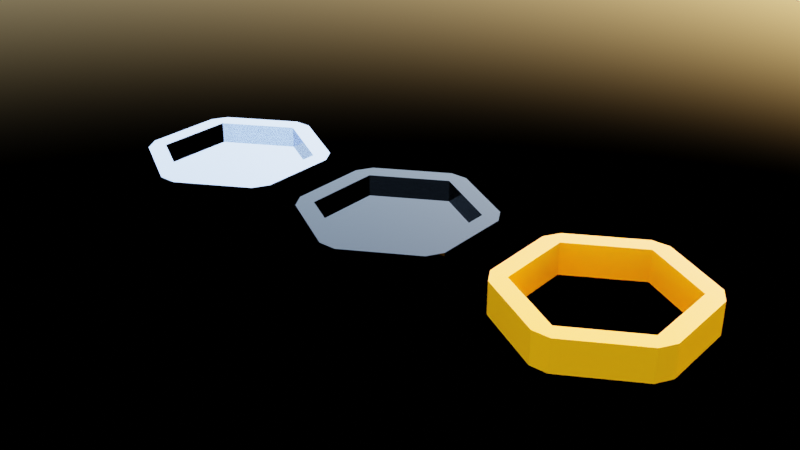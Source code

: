 # Source: wfc3d_honeycomb.blend  (saved by Blender 5.0.119; exported with 4.5.12 LTS)
import bpy
from mathutils import Matrix  # noqa: F401  (used for matrix-valued properties, if any)

bpy.ops.wm.read_factory_settings(use_empty=True)
scene = bpy.context.scene
scene.name = 'Scene'

# ---- collections
col_collection = bpy.data.collections.new('Collection'); scene.collection.children.link(col_collection)

# ---- materials (node trees are filled in below, after node groups)
mat_honey = bpy.data.materials.new('Honey')
mat_honey.use_backface_culling_lightprobe_volume = False
mat_black = bpy.data.materials.new('Black')
mat_black.use_backface_culling_lightprobe_volume = False
mat_silver = bpy.data.materials.new('Silver')
mat_silver.use_backface_culling_lightprobe_volume = False

# ---- material node trees
mat_honey.use_nodes = True; mat_honey.node_tree.nodes.clear()
_N = mat_honey.node_tree.nodes; _L = mat_honey.node_tree.links
n0 = _N.new('ShaderNodeBsdfPrincipled'); n0.name = 'Principled BSDF'; n0.location = (-200, 100)
n0.inputs[0].default_value = (0.6514, 0.2016, 0.002125, 1.0)
n0.inputs[2].default_value = 0.0
n1 = _N.new('ShaderNodeOutputMaterial'); n1.name = 'Material Output'; n1.location = (200, 100)
_L.new(n0.outputs[0], n1.inputs[0])
n1.is_active_output = True
mat_black.use_nodes = True; mat_black.node_tree.nodes.clear()
_N = mat_black.node_tree.nodes; _L = mat_black.node_tree.links
n0 = _N.new('ShaderNodeBsdfPrincipled'); n0.name = 'Principled BSDF'; n0.location = (-200, 100)
n0.inputs[0].default_value = (0.0, 0.0, 0.0, 1.0)
n0.inputs[2].default_value = 0.0
n1 = _N.new('ShaderNodeOutputMaterial'); n1.name = 'Material Output'; n1.location = (200, 100)
_L.new(n0.outputs[0], n1.inputs[0])
n1.is_active_output = True
mat_silver.use_nodes = True; mat_silver.node_tree.nodes.clear()
_N = mat_silver.node_tree.nodes; _L = mat_silver.node_tree.links
n0 = _N.new('ShaderNodeBsdfPrincipled'); n0.name = 'Principled BSDF'; n0.location = (-200, 100)
n0.inputs[0].default_value = (0.7913, 0.807, 0.956, 1.0)
n0.inputs[1].default_value = 1.0
n0.inputs[2].default_value = 0.0
n1 = _N.new('ShaderNodeOutputMaterial'); n1.name = 'Material Output'; n1.location = (200, 100)
_L.new(n0.outputs[0], n1.inputs[0])
n1.is_active_output = True

# ---- world
world_world = bpy.data.worlds.new('World'); scene.world = world_world
world_world.use_nodes = True; world_world.node_tree.nodes.clear()
_N = world_world.node_tree.nodes; _L = world_world.node_tree.links
n0 = _N.new('ShaderNodeOutputWorld'); n0.name = 'World Output'; n0.location = (200, 100)
n1 = _N.new('ShaderNodeBackground'); n1.name = 'Background'; n1.location = (-200, 100)
n2 = _N.new('ShaderNodeTexSky'); n2.name = 'Sky Texture'; n2.location = (-400, 73)
_L.new(n1.outputs[0], n0.inputs[0])
_L.new(n2.outputs[0], n1.inputs[0])
n0.is_active_output = True
world_world.color = (0.05088, 0.05088, 0.05088)
world_world.sun_shadow_jitter_overblur = 0.0

# ---- meshes
me_honeycomb = bpy.data.meshes.new('HoneyComb')
me_honeycomb.from_pydata([(-0.05, -0.5289, 0.0), (-0.433, -0.3077, 0.0), (0.433, -0.3077, 0.0), (0.05, -0.5289, 0.0), (-0.483, 0.2211, 0.0), (-0.483, -0.2211, 0.0), (0.383, 0.2211, 0.0), (2.708e-17, 0.4423, 0.0), (-0.383, 0.2211, 0.0), (-0.383, -0.2211, 0.0), (-8.124e-17, -0.4423, 0.0), (0.383, -0.2211, 0.0), (0.483, 0.2211, 0.0), (0.483, -0.2211, 0.0), (-0.433, 0.3077, 0.0), (-0.05, 0.5289, 0.0), (0.05, 0.5289, 0.0), (0.433, 0.3077, 0.0), (-0.05, -0.5289, 0.1791), (-0.433, -0.3077, 0.1791), (0.433, -0.3077, 0.1791), (0.05, -0.5289, 0.1791), (-0.483, 0.2211, 0.1791), (-0.483, -0.2211, 0.1791), (0.383, 0.2211, 0.1791), (2.708e-17, 0.4423, 0.1791), (-0.383, 0.2211, 0.1791), (-0.383, -0.2211, 0.1791), (-8.124e-17, -0.4423, 0.1791), (0.383, -0.2211, 0.1791), (0.483, 0.2211, 0.1791), (0.483, -0.2211, 0.1791), (-0.433, 0.3077, 0.1791), (-0.05, 0.5289, 0.1791), (0.05, 0.5289, 0.1791), (0.433, 0.3077, 0.1791)], [], [(2, 3, 10, 11), (3, 0, 10), (16, 7, 15), (16, 17, 6, 7), (7, 8, 14, 15), (8, 4, 14), (8, 9, 5, 4), (9, 1, 5), (9, 10, 0, 1), (12, 6, 17), (12, 13, 11, 6), (13, 2, 11), (20, 29, 28, 21), (21, 28, 18), (34, 33, 25), (34, 25, 24, 35), (25, 33, 32, 26), (26, 32, 22), (26, 22, 23, 27), (27, 23, 19), (27, 19, 18, 28), (30, 35, 24), (30, 24, 29, 31), (31, 29, 20), (2, 13, 31, 20), (16, 15, 33, 34), (10, 9, 27, 28), (3, 2, 20, 21), (1, 0, 18, 19), (14, 4, 22, 32), (17, 16, 34, 35), (11, 10, 28, 29), (9, 8, 26, 27), (7, 6, 24, 25), (12, 17, 35, 30), (4, 5, 23, 22), (13, 12, 30, 31), (0, 3, 21, 18), (8, 7, 25, 26), (6, 11, 29, 24), (15, 14, 32, 33), (5, 1, 19, 23)])
me_honeycomb.materials.append(mat_honey)
me_honeycomb.update()
me_honeycomb_001 = bpy.data.meshes.new('HoneyComb.001')
me_honeycomb_001.from_pydata([(-0.05, -0.5289, 0.0), (-0.433, -0.3077, 0.0), (0.433, -0.3077, 0.0), (0.05, -0.5289, 0.0), (-0.483, 0.2211, 0.0), (-0.483, -0.2211, 0.0), (0.383, 0.2211, 0.0), (2.708e-17, 0.4423, 0.0), (-0.383, 0.2211, 0.0), (-0.383, -0.2211, 0.0), (-8.124e-17, -0.4423, 0.0), (0.383, -0.2211, 0.0), (0.483, 0.2211, 0.0), (0.483, -0.2211, 0.0), (-0.433, 0.3077, 0.0), (-0.05, 0.5289, 0.0), (0.05, 0.5289, 0.0), (0.433, 0.3077, 0.0), (-0.05, -0.5289, 0.1791), (-0.433, -0.3077, 0.1791), (0.433, -0.3077, 0.1791), (0.05, -0.5289, 0.1791), (-0.483, 0.2211, 0.1791), (-0.483, -0.2211, 0.1791), (0.383, 0.2211, 0.1791), (2.708e-17, 0.4423, 0.1791), (-0.383, 0.2211, 0.1791), (-0.383, -0.2211, 0.1791), (-8.124e-17, -0.4423, 0.1791), (0.383, -0.2211, 0.1791), (0.483, 0.2211, 0.1791), (0.483, -0.2211, 0.1791), (-0.433, 0.3077, 0.1791), (-0.05, 0.5289, 0.1791), (0.05, 0.5289, 0.1791), (0.433, 0.3077, 0.1791), (-8.124e-17, -0.4423, 0.1171), (0.383, -0.2211, 0.1171), (0.383, 0.2211, 0.1171), (2.708e-17, 0.4423, 0.1171), (-0.383, 0.2211, 0.1171), (-0.383, -0.2211, 0.1171)], [], [(2, 3, 10, 11), (3, 0, 10), (16, 7, 15), (16, 17, 6, 7), (7, 8, 14, 15), (8, 4, 14), (8, 9, 5, 4), (9, 1, 5), (9, 10, 0, 1), (12, 6, 17), (12, 13, 11, 6), (13, 2, 11), (20, 29, 28, 21), (21, 28, 18), (34, 33, 25), (34, 25, 24, 35), (25, 33, 32, 26), (26, 32, 22), (26, 22, 23, 27), (27, 23, 19), (27, 19, 18, 28), (30, 35, 24), (30, 24, 29, 31), (31, 29, 20), (2, 13, 31, 20), (16, 15, 33, 34), (10, 9, 27, 28), (3, 2, 20, 21), (1, 0, 18, 19), (14, 4, 22, 32), (17, 16, 34, 35), (11, 10, 28, 29), (9, 8, 26, 27), (7, 6, 24, 25), (12, 17, 35, 30), (4, 5, 23, 22), (13, 12, 30, 31), (0, 3, 21, 18), (8, 7, 25, 26), (6, 11, 29, 24), (15, 14, 32, 33), (5, 1, 19, 23), (28, 27, 41, 36), (36, 41, 40, 39, 38, 37), (24, 29, 37, 38), (26, 25, 39, 40), (25, 24, 38, 39), (27, 26, 40, 41), (29, 28, 36, 37)])
me_honeycomb_001.materials.append(mat_black)
me_honeycomb_001.update()
me_honeycomb_002 = bpy.data.meshes.new('HoneyComb.002')
me_honeycomb_002.from_pydata([(-0.05, -0.5289, 0.0), (-0.433, -0.3077, 0.0), (0.433, -0.3077, 0.0), (0.05, -0.5289, 0.0), (-0.483, 0.2211, 0.0), (-0.483, -0.2211, 0.0), (0.383, 0.2211, 0.0), (2.708e-17, 0.4423, 0.0), (-0.383, 0.2211, 0.0), (-0.383, -0.2211, 0.0), (-8.124e-17, -0.4423, 0.0), (0.383, -0.2211, 0.0), (0.483, 0.2211, 0.0), (0.483, -0.2211, 0.0), (-0.433, 0.3077, 0.0), (-0.05, 0.5289, 0.0), (0.05, 0.5289, 0.0), (0.433, 0.3077, 0.0), (-0.05, -0.5289, 0.1791), (-0.433, -0.3077, 0.1791), (0.433, -0.3077, 0.1791), (0.05, -0.5289, 0.1791), (-0.483, 0.2211, 0.1791), (-0.483, -0.2211, 0.1791), (0.383, 0.2211, 0.1791), (2.708e-17, 0.4423, 0.1791), (-0.383, 0.2211, 0.1791), (-0.383, -0.2211, 0.1791), (-8.124e-17, -0.4423, 0.1791), (0.383, -0.2211, 0.1791), (0.483, 0.2211, 0.1791), (0.483, -0.2211, 0.1791), (-0.433, 0.3077, 0.1791), (-0.05, 0.5289, 0.1791), (0.05, 0.5289, 0.1791), (0.433, 0.3077, 0.1791), (-8.124e-17, -0.4423, 0.1171), (0.383, -0.2211, 0.1171), (0.383, 0.2211, 0.1171), (2.708e-17, 0.4423, 0.1171), (-0.383, 0.2211, 0.1171), (-0.383, -0.2211, 0.1171)], [], [(2, 3, 10, 11), (3, 0, 10), (16, 7, 15), (16, 17, 6, 7), (7, 8, 14, 15), (8, 4, 14), (8, 9, 5, 4), (9, 1, 5), (9, 10, 0, 1), (12, 6, 17), (12, 13, 11, 6), (13, 2, 11), (20, 29, 28, 21), (21, 28, 18), (34, 33, 25), (34, 25, 24, 35), (25, 33, 32, 26), (26, 32, 22), (26, 22, 23, 27), (27, 23, 19), (27, 19, 18, 28), (30, 35, 24), (30, 24, 29, 31), (31, 29, 20), (2, 13, 31, 20), (16, 15, 33, 34), (10, 9, 27, 28), (3, 2, 20, 21), (1, 0, 18, 19), (14, 4, 22, 32), (17, 16, 34, 35), (11, 10, 28, 29), (9, 8, 26, 27), (7, 6, 24, 25), (12, 17, 35, 30), (4, 5, 23, 22), (13, 12, 30, 31), (0, 3, 21, 18), (8, 7, 25, 26), (6, 11, 29, 24), (15, 14, 32, 33), (5, 1, 19, 23), (28, 27, 41, 36), (36, 41, 40, 39, 38, 37), (24, 29, 37, 38), (26, 25, 39, 40), (25, 24, 38, 39), (27, 26, 40, 41), (29, 28, 36, 37)])
me_honeycomb_002.materials.append(mat_silver)
me_honeycomb_002.update()

# ---- objects
ob_honeycomb = bpy.data.objects.new('HoneyComb', me_honeycomb)
ob_black = bpy.data.objects.new('Black', me_honeycomb_001)
ob_wfc3d_defaults = bpy.data.objects.new('_WFC3D_DEFAULTS_', None)
ob_silver = bpy.data.objects.new('Silver', me_honeycomb_002)

# ---- transforms, parenting, visibility, modifiers, constraints
ob_honeycomb.location = (-2.24, 0.0, 0.0)
ob_black.location = (-3.473, 0.0, 0.0)
ob_wfc3d_defaults.location = (0.0, 0.0, 0.0)
ob_wfc3d_defaults.empty_display_type = 'SPHERE'
ob_wfc3d_defaults.hide_viewport = True
ob_wfc3d_defaults.hide_render = True
ob_silver.location = (-4.667, 0.0, 0.0)

# ---- collection membership
col_collection.objects.link(ob_honeycomb)
col_collection.objects.link(ob_black)
col_collection.objects.link(ob_wfc3d_defaults)
col_collection.objects.link(ob_silver)

# ---- scene / render settings (as saved in the file)
scene.frame_start = 1; scene.frame_end = 250; scene.frame_set(1)
scene.render.engine = 'CYCLES'
scene.render.image_settings.file_format = 'OPEN_EXR'
scene.render.image_settings.color_mode = 'RGB'
scene.render.image_settings.color_depth = '32'
scene.render.resolution_x = 3840
scene.render.resolution_y = 2160
scene.render.bake_bias = 0.0
scene.render.bake_samples = 0
scene.cycles.feature_set = 'EXPERIMENTAL'
scene.cycles.denoising_prefilter = 'FAST'
scene.cycles.denoising_use_gpu = True
scene.cycles.samples = 120
scene.cycles.adaptive_threshold = 0.1
scene.view_settings.look = 'High Contrast'
scene.view_settings.view_transform = 'Filmic'
bpy.context.view_layer.update()

# ---- added for rendering (the .blend has no active camera): camera
cam_auto = bpy.data.cameras.new('AutoCamera')
cam_auto.lens = 50.0
cam_auto.sensor_width = 36.0
cam_auto.clip_end = 1000.0
ob_auto_camera = bpy.data.objects.new('AutoCamera', cam_auto)
scene.collection.objects.link(ob_auto_camera)
ob_auto_camera.location = (-0.16157, -3.95029, 2.72306)
ob_auto_camera.rotation_euler = (1.09748, -7.21219e-08, 0.694738)
scene.camera = ob_auto_camera
bpy.context.view_layer.update()
